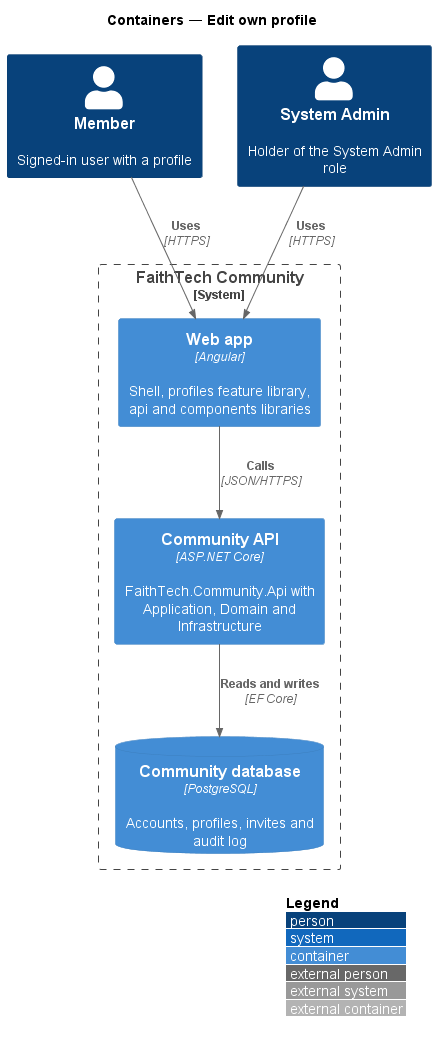

The diagram above was rendered by PlantUML. Its source (embedded in the PNG):
@startuml
!include <C4/C4_Container>
LAYOUT_WITH_LEGEND()
title Containers — Edit own profile

Person(member, "Member", "Signed-in user with a profile")
Person(admin, "System Admin", "Holder of the System Admin role")
System_Boundary(ftc, "FaithTech Community") {
  Container(spa, "Web app", "Angular", "Shell, profiles feature library, api and components libraries")
  Container(api, "Community API", "ASP.NET Core", "FaithTech.Community.Api with Application, Domain and Infrastructure")
  ContainerDb(db, "Community database", "PostgreSQL", "Accounts, profiles, invites and audit log")
}
Rel(member, spa, "Uses", "HTTPS")
Rel(admin, spa, "Uses", "HTTPS")
Rel(spa, api, "Calls", "JSON/HTTPS")
Rel(api, db, "Reads and writes", "EF Core")
@enduml